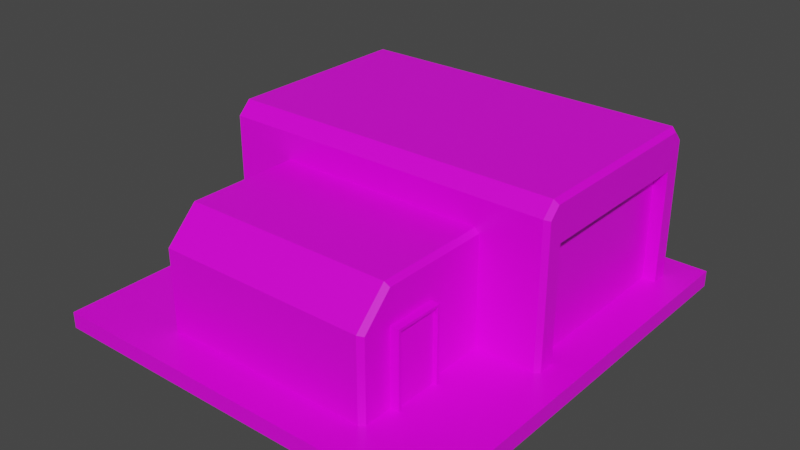 # Source: VehicleFactory.blend  (saved by Blender 2.91.10; exported with 4.5.12 LTS)
import bpy
from mathutils import Matrix  # noqa: F401  (used for matrix-valued properties, if any)

bpy.ops.wm.read_factory_settings(use_empty=True)
scene = bpy.context.scene
scene.name = 'Scene'

# ---- collections
col_collection = bpy.data.collections.new('Collection'); scene.collection.children.link(col_collection)

# ---- images (referenced by path relative to the original .blend; pixels are not part of the script)
import os
ASSET_DIR = os.environ.get("B2B_ASSET_DIR", "")  # directory of the original .blend (textures are referenced by path, not embedded)
HERE = os.path.dirname(os.path.abspath(__file__))  # packed textures are extracted next to this script under _unpacked/

def load_image(name, relpath, width, height, colorspace="sRGB"):
    """Load a texture the original file referenced (path relative to the .blend, or extracted next to this script)."""
    p = next((c for c in (os.path.join(HERE, relpath), os.path.join(ASSET_DIR, relpath)) if relpath and os.path.exists(c)), "")
    if p:
        img = bpy.data.images.load(p, check_existing=True)
        img.name = name
    else:  # same state as the original file: an image datablock whose file is absent (Cycles renders it pink)
        img = bpy.data.images.new(name, width, height)
        img.source = "FILE"
        img.filepath = "//" + (relpath or name)
    img.colorspace_settings.name = colorspace
    return img
img_green_team_png = load_image('green_team.png', 'green_team.png', 1024, 1024, 'sRGB')

# ---- materials (node trees are filled in below, after node groups)
mat_material = bpy.data.materials.new('Material')
mat_material.alpha_threshold = 0.0
mat_material.use_transparent_shadow = False
mat_material.line_color = (0.0, 0.0, 0.0, 1.0)

# ---- material node trees
mat_material.use_nodes = True; mat_material.node_tree.nodes.clear()
_N = mat_material.node_tree.nodes; _L = mat_material.node_tree.links
n0 = _N.new('ShaderNodeOutputMaterial'); n0.name = 'Material Output'; n0.location = (300, 300)
n1 = _N.new('ShaderNodeBsdfPrincipled'); n1.name = 'Principled BSDF'; n1.location = (10, 300)
n1.distribution = 'GGX'
n1.subsurface_method = 'BURLEY'
n1.inputs[2].default_value = 0.4
n1.inputs[3].default_value = 1.45
n1.inputs[27].default_value = (0.0, 0.0, 0.0, 1.0)
n1.inputs[28].default_value = 1.0
n2 = _N.new('ShaderNodeTexImage'); n2.name = 'Image Texture'; n2.location = (-280, 280)
n2.image = img_green_team_png
_L.new(n1.outputs[0], n0.inputs[0])
_L.new(n2.outputs[0], n1.inputs[0])
n0.is_active_output = True

# ---- world
world_world = bpy.data.worlds.new('World'); scene.world = world_world
world_world.use_nodes = True; world_world.node_tree.nodes.clear()
_N = world_world.node_tree.nodes; _L = world_world.node_tree.links
n0 = _N.new('ShaderNodeOutputWorld'); n0.name = 'World Output'; n0.location = (300, 300)
n1 = _N.new('ShaderNodeBackground'); n1.name = 'Background'; n1.location = (10, 300)
n1.inputs[0].default_value = (0.05088, 0.05088, 0.05088, 1.0)
_L.new(n1.outputs[0], n0.inputs[0])
n0.is_active_output = True
world_world.color = (0.05088, 0.05088, 0.05088)
world_world.use_sun_shadow = False
world_world.sun_shadow_jitter_overblur = 0.0

# ---- meshes
me_cube = bpy.data.meshes.new('Cube')
me_cube.from_pydata([(0.6016, 1.041, 0.04157), (-0.6653, 1.041, 0.04157), (-0.6653, -0.2217, 0.04157), (0.6016, -0.2217, 0.04157), (-0.6653, 1.041, 0.6986), (0.6016, 1.041, 0.6986), (-1.032, 0.9222, 0.04157), (-1.032, -0.1031, 0.04157), (0.9681, -0.1031, 0.04157), (0.9681, 0.9222, 0.04157), (-1.194, 1.21, 0.04157), (-0.7682, 1.21, 0.04157), (-1.194, -0.3142, 0.04157), (-1.194, -0.1763, 0.04157), (0.6016, 0.9222, 0.9295), (0.6016, -0.1031, 0.9295), (-0.6653, 0.9222, 0.9295), (-0.6653, -0.1031, 0.9295), (0.9681, 0.9222, 0.6986), (0.9681, -0.1031, 0.6986), (-1.032, -0.1031, 0.6986), (-1.032, 0.9222, 0.6986), (0.8921, -0.1031, 0.04157), (0.8921, 0.9222, 0.04157), (0.8921, 0.9222, 0.6986), (0.8921, -0.1031, 0.6986), (-1.032, -0.1031, -0.05251), (-1.032, -0.2217, -0.05251), (-0.6653, 1.041, -0.05251), (-1.032, 1.041, -0.05251), (0.6016, -0.2217, -0.05251), (0.9681, -0.2217, -0.05251), (0.9681, 0.9222, -0.05251), (0.9681, 1.041, -0.05251), (0.6016, 1.041, -0.05251), (-0.6653, -0.2217, -0.05251), (-0.6653, -0.1031, -0.05251), (0.6016, -0.1031, -0.05251), (-0.6653, -1.059, -0.05251), (0.6016, -1.059, -0.05251), (-1.032, 0.9222, -0.05251), (0.9681, -0.1031, -0.05251), (-0.6653, 0.9222, -0.05251), (0.6016, 0.9222, -0.05251), (1.131, -0.3142, 0.04157), (1.131, 1.072, 0.04157), (1.131, 1.21, 0.04157), (0.7045, 1.21, 0.04157), (-1.194, 1.072, -0.05251), (-1.194, 1.072, 0.04157), (-1.194, 1.21, -0.05251), (-1.194, -0.3142, -0.05251), (-1.193, -1.287, 0.04157), (1.129, -1.287, 0.04157), (1.131, -0.1763, 0.04157), (-1.194, -0.1763, -0.05251), (1.131, 1.072, -0.05251), (1.129, -1.287, -0.05251), (1.131, -0.1763, -0.05251), (1.131, -0.3142, -0.05251), (-0.7682, 1.21, -0.05251), (-1.193, -1.287, -0.05251), (0.7045, 1.21, -0.05251), (1.131, 1.21, -0.05251), (0.6016, -0.147, 0.9295), (0.6016, -0.2217, 0.8548), (-0.6653, -0.2217, 0.8548), (-0.6653, -0.147, 0.9295), (-0.6653, 0.9661, 0.9295), (-0.6653, 1.041, 0.8548), (0.6016, 1.041, 0.8548), (0.6016, 0.9661, 0.9295), (0.576, -0.2217, 0.6986), (0.6016, -0.2217, 0.673), (0.6272, -0.2217, 0.6986), (0.6016, -0.2217, 0.7242), (-0.6653, -0.2217, 0.673), (-0.6397, -0.2217, 0.6986), (-0.6653, -0.2217, 0.7242), (-0.6909, -0.2217, 0.6986), (-0.6397, -1.059, 0.04157), (-0.6653, -1.033, 0.04157), (-0.6888, -1.069, 0.04157), (0.6016, -1.033, 0.04157), (0.576, -1.059, 0.04157), (0.6251, -1.069, 0.04157), (0.6016, -0.8645, 0.673), (0.576, -0.8751, 0.6986), (0.6016, -1.033, 0.5041), (0.576, -1.059, 0.5147), (-0.6653, -1.033, 0.5041), (-0.6397, -1.059, 0.5147), (-0.6653, -0.8645, 0.673), (-0.6397, -0.8751, 0.6986), (0.9426, 1.041, 0.04157), (0.9681, 1.015, 0.04157), (0.9859, 1.059, 0.04157), (0.9681, -0.1961, 0.04157), (0.9426, -0.2217, 0.04157), (0.9904, -0.2344, 0.04157), (-1.032, 1.015, 0.04157), (-1.006, 1.041, 0.04157), (-1.05, 1.059, 0.04157), (-1.006, -0.2217, 0.04157), (-1.032, -0.1961, 0.04157), (-1.054, -0.2344, 0.04157), (0.9426, 1.041, 0.6986), (0.9681, 1.015, 0.6986), (-1.006, -0.2217, 0.6986), (-1.032, -0.1961, 0.6986), (0.9681, -0.1961, 0.6986), (0.9426, -0.2217, 0.6986), (-1.032, 1.015, 0.6986), (-1.006, 1.041, 0.6986), (0.9681, 0.9222, 0.9039), (0.9426, 0.9222, 0.9295), (0.9426, -0.1031, 0.9295), (0.9681, -0.1031, 0.9039), (-1.032, -0.1031, 0.9039), (-1.006, -0.1031, 0.9295), (-1.006, 0.9222, 0.9295), (-1.032, 0.9222, 0.9039), (0.9681, 1.015, 0.8442), (0.9426, 1.041, 0.8548), (0.9681, 0.9555, 0.9039), (0.9426, 0.9661, 0.9295), (0.9681, -0.1364, 0.9039), (0.9426, -0.147, 0.9295), (0.9681, -0.1961, 0.8442), (0.9426, -0.2217, 0.8548), (-1.032, 0.9555, 0.9039), (-1.006, 0.9661, 0.9295), (-1.032, 1.015, 0.8442), (-1.006, 1.041, 0.8548), (-1.032, -0.1961, 0.8442), (-1.006, -0.2217, 0.8548), (-1.032, -0.1364, 0.9039), (-1.006, -0.147, 0.9295), (0.6521, -0.5927, 0.4653), (0.6521, -0.5927, 0.04021), (0.6521, -0.8536, 0.4653), (0.6521, -0.8536, 0.04021), (0.199, -0.5787, 0.4793), (0.199, -0.5787, 0.02617), (0.199, -0.8676, 0.4793), (0.199, -0.8676, 0.02617), (0.6521, -0.8676, 0.4793), (0.6521, -0.5787, 0.4793), (0.6521, -0.5787, 0.02617), (0.6521, -0.8676, 0.02617), (0.6285, -0.8536, 0.4653), (0.6285, -0.5927, 0.4653), (0.6285, -0.5927, 0.04021), (0.6285, -0.8536, 0.04021)], [], [(15, 17, 67, 64), (20, 118, 121, 21), (79, 78, 66, 135, 108), (102, 101, 1, 11, 10), (71, 125, 123, 70), (109, 134, 136, 118, 20), (18, 114, 117, 19), (31, 41, 58, 59), (87, 93, 91, 89), (111, 129, 65, 75, 74), (71, 68, 16, 14), (76, 2, 81, 90, 92), (99, 98, 3, 44), (28, 29, 50, 60), (72, 77, 93, 87), (1, 4, 5, 0), (6, 21, 112, 100), (0, 94, 96, 46, 47), (8, 97, 99, 44, 54), (6, 100, 102, 10, 49), (19, 117, 126, 128, 110), (113, 133, 69, 4), (82, 81, 2, 12, 52), (104, 109, 20, 7), (2, 103, 105, 12), (7, 20, 21, 6), (96, 95, 9, 45, 46), (19, 8, 22, 25), (4, 69, 70, 5), (14, 16, 17, 15), (107, 122, 124, 114, 18), (125, 71, 14, 115), (40, 26, 55, 48), (26, 27, 51, 55), (29, 40, 48, 50), (9, 8, 54, 45), (16, 120, 119, 17), (115, 14, 15, 116), (35, 38, 61, 51), (98, 111, 74, 73, 3), (85, 84, 80, 82, 52, 53), (68, 131, 120, 16), (21, 121, 130, 132, 112), (17, 119, 137, 67), (23, 24, 25, 22), (18, 19, 25, 24), (9, 18, 24, 23), (8, 9, 23, 22), (37, 41, 31, 30), (26, 36, 35, 27), (36, 37, 30, 35), (35, 30, 39, 38), (28, 34, 43, 42), (42, 43, 37, 36), (29, 28, 42, 40), (40, 42, 36, 26), (34, 33, 32, 43), (43, 32, 41, 37), (84, 89, 91, 80), (39, 30, 59, 57), (38, 39, 57, 61), (5, 70, 123, 106), (10, 11, 60, 50), (49, 10, 50, 48), (12, 13, 55, 51), (45, 54, 58, 56), (53, 52, 61, 57), (54, 44, 59, 58), (11, 47, 62, 60), (52, 12, 51, 61), (47, 46, 63, 62), (13, 49, 48, 55), (46, 45, 56, 63), (44, 53, 57, 59), (30, 31, 59), (41, 32, 56, 58), (3, 83, 85, 53, 44), (32, 33, 63, 56), (33, 34, 62, 63), (0, 5, 106, 94), (34, 28, 60, 62), (105, 104, 7, 13, 12), (8, 19, 110, 97), (27, 35, 51), (7, 6, 49, 13), (1, 0, 47, 11), (2, 76, 79, 108, 103), (101, 113, 4, 1), (72, 75, 65, 66, 78, 77), (127, 64, 65, 129), (131, 68, 69, 133), (64, 67, 66, 65), (67, 137, 135, 66), (68, 71, 70, 69), (116, 15, 64, 127), (72, 73, 74, 75), (76, 77, 78, 79), (80, 81, 82), (83, 84, 85), (88, 86, 87, 89), (92, 90, 91, 93), (72, 87, 86, 73), (89, 84, 83, 88), (90, 81, 80, 91), (76, 92, 93, 77), (3, 73, 86, 88, 83), (94, 95, 96), (97, 98, 99), (100, 101, 102), (103, 104, 105), (107, 95, 94, 106), (111, 98, 97, 110), (113, 101, 100, 112), (103, 108, 109, 104), (115, 116, 117, 114), (119, 120, 121, 118), (136, 134, 135, 137), (124, 122, 123, 125), (128, 126, 127, 129), (132, 130, 131, 133), (114, 124, 125, 115), (122, 107, 106, 123), (126, 117, 116, 127), (110, 128, 129, 111), (130, 121, 120, 131), (112, 132, 133, 113), (108, 135, 134, 109), (137, 119, 118, 136), (95, 107, 18, 9), (141, 153, 150, 140), (146, 144, 145, 149), (144, 142, 143, 145), (142, 147, 148, 143), (146, 147, 142, 144), (145, 143, 148, 149), (138, 147, 146, 140), (139, 148, 147, 138), (141, 149, 148, 139), (140, 146, 149, 141), (151, 150, 153, 152), (138, 151, 152, 139), (139, 152, 153, 141), (140, 150, 151, 138)])
_uv = me_cube.uv_layers.new(name='UVMap')
_uv.uv.foreach_set('vector', [0.8374, 0.6574, 0.8374, 0.6574, 0.8374, 0.6574, 0.8374, 0.6574, 0.1917, 0.5408, 0.1917, 0.5408, 0.1917, 0.5408, 0.1917, 0.5408, 0.1917, 0.5408, 0.1917, 0.5408, 0.1917, 0.5408, 0.1917, 0.5408, 0.1917, 0.5408, 0.8124, 0.8574, 0.8124, 0.8574, 0.8124, 0.8574, 0.8124, 0.8574, 0.8124, 0.8574, 0.2415, 0.6968, 0.2415, 0.6968, 0.2415, 0.6968, 0.2415, 0.6968, 0.1917, 0.5408, 0.1917, 0.5408, 0.1917, 0.5408, 0.1917, 0.5408, 0.1917, 0.5408, 0.1917, 0.5408, 0.1917, 0.5408, 0.1917, 0.5408, 0.1917, 0.5408, 0.8124, 0.8574, 0.8124, 0.8574, 0.8124, 0.8574, 0.8124, 0.8574, 0.1645, 0.5049, 0.1645, 0.5049, 0.1645, 0.5049, 0.1645, 0.5049, 0.1917, 0.5408, 0.1917, 0.5408, 0.1917, 0.5408, 0.1917, 0.5408, 0.1917, 0.5408, 0.8374, 0.6574, 0.8374, 0.6574, 0.8374, 0.6574, 0.8374, 0.6574, 0.1917, 0.5408, 0.1917, 0.5408, 0.1917, 0.5408, 0.1917, 0.5408, 0.1917, 0.5408, 0.8124, 0.8574, 0.8124, 0.8574, 0.8124, 0.8574, 0.8124, 0.8574, 0.8124, 0.8574, 0.8124, 0.8574, 0.8124, 0.8574, 0.8124, 0.8574, 0.214, 0.5263, 0.214, 0.5263, 0.214, 0.5263, 0.214, 0.5263, 0.1917, 0.5408, 0.1917, 0.5408, 0.1917, 0.5408, 0.1917, 0.5408, 0.1917, 0.5408, 0.1917, 0.5408, 0.1917, 0.5408, 0.1917, 0.5408, 0.8124, 0.8574, 0.8124, 0.8574, 0.8124, 0.8574, 0.8124, 0.8574, 0.8124, 0.8574, 0.8124, 0.8574, 0.8124, 0.8574, 0.8124, 0.8574, 0.8124, 0.8574, 0.8124, 0.8574, 0.8124, 0.8574, 0.8124, 0.8574, 0.8124, 0.8574, 0.8124, 0.8574, 0.8124, 0.8574, 0.1917, 0.5408, 0.1917, 0.5408, 0.1917, 0.5408, 0.1917, 0.5408, 0.1917, 0.5408, 0.1917, 0.5408, 0.1917, 0.5408, 0.1917, 0.5408, 0.1917, 0.5408, 0.8124, 0.8574, 0.8124, 0.8574, 0.8124, 0.8574, 0.8124, 0.8574, 0.8124, 0.8574, 0.1917, 0.5408, 0.1917, 0.5408, 0.1917, 0.5408, 0.1917, 0.5408, 0.8124, 0.8574, 0.8124, 0.8574, 0.8124, 0.8574, 0.8124, 0.8574, 0.1917, 0.5408, 0.1917, 0.5408, 0.1917, 0.5408, 0.1917, 0.5408, 0.8124, 0.8574, 0.8124, 0.8574, 0.8124, 0.8574, 0.8124, 0.8574, 0.8124, 0.8574, 0.1917, 0.5408, 0.1917, 0.5408, 0.1917, 0.5408, 0.1917, 0.5408, 0.1917, 0.5408, 0.1917, 0.5408, 0.1917, 0.5408, 0.1917, 0.5408, 0.8374, 0.6574, 0.8374, 0.6574, 0.8374, 0.6574, 0.8374, 0.6574, 0.1917, 0.5408, 0.1917, 0.5408, 0.1917, 0.5408, 0.1917, 0.5408, 0.1917, 0.5408, 0.8374, 0.6574, 0.8374, 0.6574, 0.8374, 0.6574, 0.8374, 0.6574, 0.8124, 0.8574, 0.8124, 0.8574, 0.8124, 0.8574, 0.8124, 0.8574, 0.8124, 0.8574, 0.8124, 0.8574, 0.8124, 0.8574, 0.8124, 0.8574, 0.8124, 0.8574, 0.8124, 0.8574, 0.8124, 0.8574, 0.8124, 0.8574, 0.8124, 0.8574, 0.8124, 0.8574, 0.8124, 0.8574, 0.8124, 0.8574, 0.8374, 0.6574, 0.8374, 0.6574, 0.8374, 0.6574, 0.8374, 0.6574, 0.8374, 0.6574, 0.8374, 0.6574, 0.8374, 0.6574, 0.8374, 0.6574, 0.8124, 0.8574, 0.8124, 0.8574, 0.8124, 0.8574, 0.8124, 0.8574, 0.1917, 0.5408, 0.1917, 0.5408, 0.1917, 0.5408, 0.1917, 0.5408, 0.1917, 0.5408, 0.8124, 0.8574, 0.8124, 0.8574, 0.8124, 0.8574, 0.8124, 0.8574, 0.8124, 0.8574, 0.8124, 0.8574, 0.8374, 0.6574, 0.8374, 0.6574, 0.8374, 0.6574, 0.8374, 0.6574, 0.1917, 0.5408, 0.1917, 0.5408, 0.1917, 0.5408, 0.1917, 0.5408, 0.1917, 0.5408, 0.8374, 0.6574, 0.8374, 0.6574, 0.8374, 0.6574, 0.8374, 0.6574, 0.8777, 0.5011, 0.8777, 0.5011, 0.8777, 0.5011, 0.8777, 0.5011, 0.1917, 0.5408, 0.1917, 0.5408, 0.1917, 0.5408, 0.1917, 0.5408, 0.1917, 0.5408, 0.1917, 0.5408, 0.1917, 0.5408, 0.1917, 0.5408, 0.8124, 0.8574, 0.8124, 0.8574, 0.8124, 0.8574, 0.8124, 0.8574, 0.8124, 0.8574, 0.8124, 0.8574, 0.8124, 0.8574, 0.8124, 0.8574, 0.8124, 0.8574, 0.8124, 0.8574, 0.8124, 0.8574, 0.8124, 0.8574, 0.8124, 0.8574, 0.8124, 0.8574, 0.8124, 0.8574, 0.8124, 0.8574, 0.8124, 0.8574, 0.8124, 0.8574, 0.8124, 0.8574, 0.8124, 0.8574, 0.8124, 0.8574, 0.8124, 0.8574, 0.8124, 0.8574, 0.8124, 0.8574, 0.8124, 0.8574, 0.8124, 0.8574, 0.8124, 0.8574, 0.8124, 0.8574, 0.8124, 0.8574, 0.8124, 0.8574, 0.8124, 0.8574, 0.8124, 0.8574, 0.8124, 0.8574, 0.8124, 0.8574, 0.8124, 0.8574, 0.8124, 0.8574, 0.8124, 0.8574, 0.8124, 0.8574, 0.8124, 0.8574, 0.8124, 0.8574, 0.8124, 0.8574, 0.8124, 0.8574, 0.8124, 0.8574, 0.8124, 0.8574, 0.1917, 0.5408, 0.1917, 0.5408, 0.1917, 0.5408, 0.1917, 0.5408, 0.8124, 0.8574, 0.8124, 0.8574, 0.8124, 0.8574, 0.8124, 0.8574, 0.8124, 0.8574, 0.8124, 0.8574, 0.8124, 0.8574, 0.8124, 0.8574, 0.1917, 0.5408, 0.1917, 0.5408, 0.1917, 0.5408, 0.1917, 0.5408, 0.8124, 0.8574, 0.8124, 0.8574, 0.8124, 0.8574, 0.8124, 0.8574, 0.8124, 0.8574, 0.8124, 0.8574, 0.8124, 0.8574, 0.8124, 0.8574, 0.8124, 0.8574, 0.8124, 0.8574, 0.8124, 0.8574, 0.8124, 0.8574, 0.8124, 0.8574, 0.8124, 0.8574, 0.8124, 0.8574, 0.8124, 0.8574, 0.8124, 0.8574, 0.8124, 0.8574, 0.8124, 0.8574, 0.8124, 0.8574, 0.8124, 0.8574, 0.8124, 0.8574, 0.8124, 0.8574, 0.8124, 0.8574, 0.8124, 0.8574, 0.8124, 0.8574, 0.8124, 0.8574, 0.8124, 0.8574, 0.8124, 0.8574, 0.8124, 0.8574, 0.8124, 0.8574, 0.8124, 0.8574, 0.8124, 0.8574, 0.8124, 0.8574, 0.8124, 0.8574, 0.8124, 0.8574, 0.8124, 0.8574, 0.8124, 0.8574, 0.8124, 0.8574, 0.8124, 0.8574, 0.8124, 0.8574, 0.8124, 0.8574, 0.8124, 0.8574, 0.8124, 0.8574, 0.8124, 0.8574, 0.8124, 0.8574, 0.8124, 0.8574, 0.8124, 0.8574, 0.8124, 0.8574, 0.8124, 0.8574, 0.8124, 0.8574, 0.8124, 0.8574, 0.8124, 0.8574, 0.8124, 0.8574, 0.8124, 0.8574, 0.8124, 0.8574, 0.8124, 0.8574, 0.8124, 0.8574, 0.8124, 0.8574, 0.8124, 0.8574, 0.8124, 0.8574, 0.8124, 0.8574, 0.8124, 0.8574, 0.8124, 0.8574, 0.8124, 0.8574, 0.8124, 0.8574, 0.8124, 0.8574, 0.8124, 0.8574, 0.1917, 0.5408, 0.1917, 0.5408, 0.1917, 0.5408, 0.1917, 0.5408, 0.8124, 0.8574, 0.8124, 0.8574, 0.8124, 0.8574, 0.8124, 0.8574, 0.8124, 0.8574, 0.8124, 0.8574, 0.8124, 0.8574, 0.8124, 0.8574, 0.8124, 0.8574, 0.1917, 0.5408, 0.1917, 0.5408, 0.1917, 0.5408, 0.1917, 0.5408, 0.8124, 0.8574, 0.8124, 0.8574, 0.8124, 0.8574, 0.8124, 0.8574, 0.8124, 0.8574, 0.8124, 0.8574, 0.8124, 0.8574, 0.8124, 0.8574, 0.8124, 0.8574, 0.8124, 0.8574, 0.8124, 0.8574, 0.1917, 0.5408, 0.1917, 0.5408, 0.1917, 0.5408, 0.1917, 0.5408, 0.1917, 0.5408, 0.1917, 0.5408, 0.1917, 0.5408, 0.1917, 0.5408, 0.1917, 0.5408, 0.1917, 0.5408, 0.1917, 0.5408, 0.1917, 0.5408, 0.1917, 0.5408, 0.1917, 0.5408, 0.1917, 0.5408, 0.2415, 0.6968, 0.2415, 0.6968, 0.2415, 0.6968, 0.2415, 0.6968, 0.2415, 0.6968, 0.2415, 0.6968, 0.2415, 0.6968, 0.2415, 0.6968, 0.2415, 0.6968, 0.2415, 0.6968, 0.2415, 0.6968, 0.2415, 0.6968, 0.2415, 0.6968, 0.2415, 0.6968, 0.2415, 0.6968, 0.2415, 0.6968, 0.2415, 0.6968, 0.2415, 0.6968, 0.2415, 0.6968, 0.2415, 0.6968, 0.8374, 0.6574, 0.8374, 0.6574, 0.8374, 0.6574, 0.8374, 0.6574, 0.1917, 0.5408, 0.1917, 0.5408, 0.1917, 0.5408, 0.1917, 0.5408, 0.1917, 0.5408, 0.1917, 0.5408, 0.1917, 0.5408, 0.1917, 0.5408, 0.8124, 0.8574, 0.8124, 0.8574, 0.8124, 0.8574, 0.8124, 0.8574, 0.8124, 0.8574, 0.8124, 0.8574, 0.2415, 0.6968, 0.2415, 0.6968, 0.2415, 0.6968, 0.2415, 0.6968, 0.2415, 0.6968, 0.2415, 0.6968, 0.2415, 0.6968, 0.2415, 0.6968, 0.2415, 0.6968, 0.2415, 0.6968, 0.2415, 0.6968, 0.2415, 0.6968, 0.1457, 0.6873, 0.1457, 0.6873, 0.1457, 0.6873, 0.1457, 0.6873, 0.2415, 0.6968, 0.2415, 0.6968, 0.2415, 0.6968, 0.2415, 0.6968, 0.2415, 0.6968, 0.2415, 0.6968, 0.2415, 0.6968, 0.2415, 0.6968, 0.2389, 0.5298, 0.2389, 0.5298, 0.2389, 0.5298, 0.2389, 0.5298, 0.2389, 0.5298, 0.8124, 0.8574, 0.8124, 0.8574, 0.8124, 0.8574, 0.8124, 0.8574, 0.8124, 0.8574, 0.8124, 0.8574, 0.8124, 0.8574, 0.8124, 0.8574, 0.8124, 0.8574, 0.8124, 0.8574, 0.8124, 0.8574, 0.8124, 0.8574, 0.2415, 0.6968, 0.2415, 0.6968, 0.2415, 0.6968, 0.2415, 0.6968, 0.2415, 0.6968, 0.2415, 0.6968, 0.2415, 0.6968, 0.2415, 0.6968, 0.2415, 0.6968, 0.2415, 0.6968, 0.2415, 0.6968, 0.2415, 0.6968, 0.2415, 0.6968, 0.2415, 0.6968, 0.2415, 0.6968, 0.2415, 0.6968, 0.2415, 0.6968, 0.2415, 0.6968, 0.2415, 0.6968, 0.2415, 0.6968, 0.2415, 0.6968, 0.2415, 0.6968, 0.2415, 0.6968, 0.2415, 0.6968, 0.2415, 0.6968, 0.2415, 0.6968, 0.2415, 0.6968, 0.2415, 0.6968, 0.2415, 0.6968, 0.2415, 0.6968, 0.2415, 0.6968, 0.2415, 0.6968, 0.2415, 0.6968, 0.2415, 0.6968, 0.2415, 0.6968, 0.2415, 0.6968, 0.2415, 0.6968, 0.2415, 0.6968, 0.2415, 0.6968, 0.2415, 0.6968, 0.2415, 0.6968, 0.2415, 0.6968, 0.2415, 0.6968, 0.2415, 0.6968, 0.2415, 0.6968, 0.2415, 0.6968, 0.2415, 0.6968, 0.2415, 0.6968, 0.2415, 0.6968, 0.2415, 0.6968, 0.2415, 0.6968, 0.2415, 0.6968, 0.2415, 0.6968, 0.2415, 0.6968, 0.2415, 0.6968, 0.2415, 0.6968, 0.2415, 0.6968, 0.2415, 0.6968, 0.2415, 0.6968, 0.2415, 0.6968, 0.2415, 0.6968, 0.2415, 0.6968, 0.2415, 0.6968, 0.2415, 0.6968, 0.2415, 0.6968, 0.2415, 0.6968, 0.2415, 0.6968, 0.2415, 0.6968, 0.2415, 0.6968, 0.2415, 0.6968, 0.2415, 0.6968, 0.2415, 0.6968, 0.1917, 0.5408, 0.1917, 0.5408, 0.1917, 0.5408, 0.1917, 0.5408, 0.1812, 0.655, 0.1812, 0.655, 0.1812, 0.655, 0.1812, 0.655, 0.1812, 0.655, 0.1812, 0.655, 0.1812, 0.655, 0.1812, 0.655, 0.1917, 0.5408, 0.1917, 0.5408, 0.1917, 0.5408, 0.1917, 0.5408, 0.1812, 0.655, 0.1812, 0.655, 0.1812, 0.655, 0.1812, 0.655, 0.1812, 0.655, 0.1812, 0.655, 0.1812, 0.655, 0.1812, 0.655, 0.1812, 0.655, 0.1812, 0.655, 0.1812, 0.655, 0.1812, 0.655, 0.1812, 0.655, 0.1812, 0.655, 0.1812, 0.655, 0.1812, 0.655, 0.1812, 0.655, 0.1812, 0.655, 0.1812, 0.655, 0.1812, 0.655, 0.1812, 0.655, 0.1812, 0.655, 0.1812, 0.655, 0.1812, 0.655, 0.1812, 0.655, 0.1812, 0.655, 0.1812, 0.655, 0.1812, 0.655, 0.8046, 0.8566, 0.8046, 0.8566, 0.8046, 0.8566, 0.8046, 0.8566, 0.1812, 0.655, 0.1812, 0.655, 0.1812, 0.655, 0.1812, 0.655, 0.1812, 0.655, 0.1812, 0.655, 0.1812, 0.655, 0.1812, 0.655, 0.1812, 0.655, 0.1812, 0.655, 0.1812, 0.655, 0.1812, 0.655])
me_cube.materials.append(mat_material)
me_cube.use_remesh_preserve_volume = False
me_cube.use_remesh_preserve_attributes = False
me_cube.use_mirror_vertex_groups = False
me_cube.update()

# ---- objects
ob_cube = bpy.data.objects.new('Cube', me_cube)

# ---- transforms, parenting, visibility, modifiers, constraints
ob_cube.location = (0.03185, -0.3855, 0.02613)
ob_cube.lock_rotations_4d = False
ob_cube.empty_display_type = 'ARROWS'
ob_cube.lineart.crease_threshold = 0.0

# ---- collection membership
col_collection.objects.link(ob_cube)

# ---- scene / render settings (as saved in the file)
scene.frame_start = 1; scene.frame_end = 250; scene.frame_set(1)
scene.render.engine = 'BLENDER_EEVEE_NEXT'
scene.cycles.use_denoising = False
scene.cycles.samples = 128
scene.cycles.sampling_pattern = 'TABULATED_SOBOL'
scene.cycles.use_adaptive_sampling = False
scene.cycles.use_light_tree = False
scene.view_settings.view_transform = 'Filmic'
bpy.context.view_layer.update()

# ---- added for rendering (the .blend has no active camera and no usable light): camera, sun
cam_auto = bpy.data.cameras.new('AutoCamera')
cam_auto.lens = 50.0
cam_auto.sensor_width = 36.0
cam_auto.clip_end = 1000.0
ob_auto_camera = bpy.data.objects.new('AutoCamera', cam_auto)
scene.collection.objects.link(ob_auto_camera)
ob_auto_camera.location = (3.28481, -4.36624, 3.09247)
ob_auto_camera.rotation_euler = (1.09748, -7.21219e-08, 0.694738)
scene.camera = ob_auto_camera
light_auto_sun = bpy.data.lights.new('AutoSun', 'SUN')
light_auto_sun.energy = 3.0
light_auto_sun.angle = 0.0523599
ob_auto_sun = bpy.data.objects.new('AutoSun', light_auto_sun)
scene.collection.objects.link(ob_auto_sun)
ob_auto_sun.rotation_euler = (0.872665, 0.174533, 0.523599)
bpy.context.view_layer.update()
